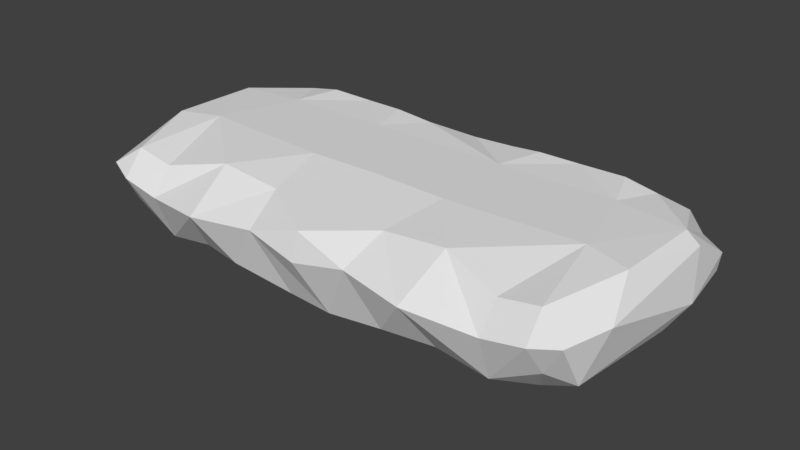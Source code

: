 # Source: Floor_Rock_Cave1.blend  (saved by Blender 2.78.0; exported with 4.5.12 LTS)
import bpy
from mathutils import Matrix  # noqa: F401  (used for matrix-valued properties, if any)

bpy.ops.wm.read_factory_settings(use_empty=True)
scene = bpy.context.scene
scene.name = 'Scene'

# ---- collections
col_collection_1 = bpy.data.collections.new('Collection 1'); scene.collection.children.link(col_collection_1)

# ---- materials (node trees are filled in below, after node groups)
mat_material = bpy.data.materials.new('Material')
mat_material.alpha_threshold = 0.0
mat_material.use_transparent_shadow = False
mat_material.roughness = 0.5
mat_material.line_color = (0.0, 0.0, 0.0, 1.0)

# ---- material node trees

# ---- world
world_world = bpy.data.worlds.new('World'); scene.world = world_world
world_world.color = (0.05088, 0.05088, 0.05088)
world_world.use_sun_shadow = False
world_world.sun_shadow_jitter_overblur = 0.0
world_world.cycles.sampling_method = 'MANUAL'

# ---- meshes
me_cube = bpy.data.meshes.new('Cube')
me_cube.from_pydata([(4.412, 2.257, 0.3895), (4.319, 2.857, 0.5561), (2.452, 3.421, 0.4201), (1.362, 3.805, 1.114), (1.281, 2.044, 0.2371), (2.572, 3.768, 1.089), (3.186, 1.947, 0.3372), (3.68, 3.562, 1.253), (4.453, 1.44, 0.5479), (4.998, 3.368, 1.156), (5.341, 1.331, 0.873), (5.809, 3.285, 1.388), (5.989, 2.261, 1.136), (0.9908, 3.542, 2.352), (1.971, 3.662, 2.438), (1.709, -0.7234, 0.3387), (2.863, 3.825, 2.287), (3.767, 3.611, 2.571), (4.475, -0.7273, 0.4816), (4.679, 3.658, 2.117), (5.433, -0.635, 1.118), (5.693, 3.51, 2.115), (6.281, 0.8021, 1.274), (1.255, 2.879, 3.098), (2.0, 2.842, 3.175), (2.966, 2.944, 3.129), (1.611, 1.847, 3.122), (4.109, 2.871, 3.184), (4.475, 1.865, 3.123), (4.869, 2.859, 3.044), (5.547, 3.042, 2.808), (6.133, 1.674, 3.096), (1.923, -1.65, 0.6703), (1.791, -0.3649, 3.169), (1.057, -1.555, 0.7066), (6.086, -0.4869, 3.128), (3.502, -1.34, 0.6864), (5.186, -1.746, 0.9014), (5.039, -0.2018, 3.172), (3.024, -1.858, 3.074), (1.543, 3.174, 0.3966), (6.076, -2.562, 2.455), (4.475, -2.771, 2.139), (1.485, -1.856, 2.932), (4.475, -2.261, 2.759), (5.433, -2.261, 2.928), (4.43, -2.338, 1.019), (3.217, -2.374, 1.221), (5.59, -2.363, 1.66), (2.057, -2.627, 1.278), (2.855, -3.1, 2.306), (1.292, -2.845, 2.405), (5.451, -2.757, 2.323), (-4.412, 2.257, 0.3895), (-4.319, 2.857, 0.5561), (-2.452, 3.421, 0.4201), (0.0, 3.307, 0.7519), (0.1347, 1.284, 0.2701), (-1.362, 3.805, 1.114), (-1.243, 1.775, 0.2595), (-2.572, 3.768, 1.089), (-3.222, 1.947, 0.3361), (-3.68, 3.562, 1.253), (-4.453, 1.44, 0.5479), (-4.998, 3.368, 1.156), (-5.376, 1.373, 0.8711), (-5.89, 3.11, 1.331), (-5.903, 2.401, 1.075), (-0.9908, 3.542, 2.352), (0.0, 3.574, 1.93), (-0.3493, -0.9422, 0.3699), (-1.971, 3.662, 2.438), (-1.812, -0.7273, 0.3199), (-2.863, 3.825, 2.287), (-3.767, 3.611, 2.571), (-4.475, -0.7273, 0.4816), (-4.679, 3.658, 2.117), (-5.433, -0.635, 1.118), (-5.729, 3.475, 2.11), (-1.039, 2.776, 3.127), (0.1328, 3.013, 2.982), (-2.056, 2.845, 3.175), (-3.011, 2.945, 3.129), (-1.811, 1.866, 3.123), (-4.109, 2.871, 3.184), (-4.475, 1.865, 3.123), (-4.895, 2.864, 3.043), (-5.571, 3.049, 2.807), (-6.099, 1.722, 3.091), (-1.923, -1.65, 0.6703), (-1.791, -0.3649, 3.169), (-1.057, -1.555, 0.7066), (-6.086, -0.4869, 3.128), (-6.079, -1.926, 1.38), (-3.502, -1.34, 0.6864), (-5.186, -1.746, 0.9014), (0.0, -0.313, 3.168), (-5.039, -0.2018, 3.172), (-3.024, -1.858, 3.074), (0.0, -2.938, 2.146), (-1.543, 3.174, 0.3966), (-6.086, -2.526, 2.473), (-4.475, -2.771, 2.139), (0.0, -2.75, 2.791), (-1.485, -1.856, 2.932), (-4.475, -2.261, 2.759), (-5.433, -2.261, 2.928), (-4.43, -2.338, 1.019), (-0.6308, -2.382, 0.9481), (-3.217, -2.374, 1.221), (-5.59, -2.363, 1.66), (-2.057, -2.627, 1.278), (-2.855, -3.1, 2.306), (-1.292, -2.845, 2.405), (0.5519, -2.485, 0.9744), (-5.451, -2.757, 2.323), (6.415, 1.738, 2.8), (6.378, 2.986, 2.129), (6.442, -1.549, 2.553), (6.602, 1.297, 1.783), (6.331, 2.939, 1.71), (6.078, -1.922, 1.373), (-6.371, 2.444, 2.053), (-6.454, 1.39, 2.873), (-6.491, 0.9762, 1.777), (-6.32, -1.549, 2.368), (-6.33, 1.43, 1.33), (-6.314, -1.52, 1.703)], [], [(7, 5, 16), (23, 80, 26), (28, 31, 29), (28, 26, 33), (14, 24, 25), (57, 4, 15), (70, 15, 34), (0, 10, 8), (1, 12, 10), (7, 9, 1), (5, 3, 14), (5, 7, 1), (10, 20, 18), (10, 12, 22), (25, 26, 28), (9, 19, 21), (20, 22, 121), (6, 8, 18), (21, 30, 31), (9, 12, 1), (1, 0, 6), (1, 10, 0), (9, 11, 12), (45, 52, 41), (2, 1, 6), (6, 36, 15), (3, 2, 40), (3, 56, 69), (7, 17, 19), (3, 5, 2), (6, 15, 4), (35, 41, 118), (5, 14, 16), (10, 18, 8), (3, 69, 13), (7, 19, 9), (0, 8, 6), (41, 35, 45), (3, 40, 56), (45, 35, 38), (2, 6, 40), (5, 1, 2), (70, 34, 108), (20, 121, 37), (28, 33, 38), (14, 25, 16), (10, 22, 20), (57, 15, 70), (9, 21, 11), (6, 18, 36), (7, 16, 17), (3, 13, 14), (23, 26, 24), (26, 25, 24), (25, 28, 27), (28, 29, 27), (31, 30, 29), (19, 30, 21), (17, 25, 27), (26, 96, 33), (14, 23, 24), (17, 29, 19), (13, 80, 23), (31, 38, 35), (41, 52, 48), (56, 4, 57), (36, 47, 32), (38, 44, 45), (28, 38, 31), (18, 37, 36), (51, 103, 99), (50, 43, 51), (42, 39, 50), (42, 45, 44), (96, 43, 33), (38, 39, 44), (47, 46, 50), (114, 49, 51), (37, 46, 36), (34, 49, 114), (42, 50, 46), (19, 29, 30), (15, 36, 32), (17, 16, 25), (14, 13, 23), (17, 27, 29), (13, 69, 80), (56, 40, 4), (36, 46, 47), (121, 41, 48), (15, 32, 34), (18, 20, 37), (51, 43, 103), (40, 6, 4), (50, 39, 43), (42, 44, 39), (42, 52, 45), (96, 103, 43), (42, 46, 52), (33, 43, 39), (32, 47, 49), (38, 33, 39), (48, 52, 46), (47, 50, 49), (37, 48, 46), (99, 114, 51), (37, 121, 48), (108, 34, 114), (51, 49, 50), (34, 32, 49), (62, 73, 60), (79, 26, 80), (85, 86, 88), (85, 90, 83), (71, 82, 81), (57, 70, 59), (59, 70, 72), (53, 63, 65), (54, 65, 67), (62, 54, 64), (60, 71, 58), (60, 54, 62), (65, 75, 77), (65, 126, 67), (82, 85, 83), (64, 78, 76), (77, 93, 126), (61, 75, 63), (125, 123, 127), (78, 88, 87), (64, 54, 67), (54, 61, 53), (54, 53, 65), (64, 67, 66), (106, 101, 115), (55, 61, 54), (61, 72, 94), (58, 100, 55), (58, 69, 56), (62, 76, 74), (88, 123, 92), (58, 55, 60), (61, 59, 72), (60, 73, 71), (65, 63, 75), (58, 68, 69), (62, 64, 76), (53, 61, 63), (101, 106, 92), (58, 56, 100), (106, 97, 92), (55, 100, 61), (60, 55, 54), (70, 108, 91), (77, 95, 93), (85, 97, 90), (71, 73, 82), (65, 77, 126), (64, 66, 78), (61, 94, 75), (62, 74, 73), (58, 71, 68), (79, 83, 26), (79, 81, 83), (83, 81, 82), (82, 84, 85), (85, 84, 86), (88, 86, 87), (76, 78, 87), (74, 84, 82), (83, 90, 96), (71, 81, 79), (74, 76, 86), (68, 79, 80), (88, 92, 97), (119, 116, 118), (101, 110, 115), (56, 57, 59), (94, 89, 109), (97, 106, 105), (119, 118, 121), (72, 70, 91), (85, 88, 97), (75, 94, 95), (113, 99, 103), (112, 113, 104), (102, 112, 98), (102, 105, 106), (117, 116, 119), (96, 90, 104), (97, 105, 98), (109, 112, 107), (108, 113, 111), (95, 94, 107), (91, 108, 111), (102, 107, 112), (76, 87, 86), (72, 89, 94), (74, 82, 73), (83, 96, 26), (71, 79, 68), (74, 86, 84), (68, 80, 69), (56, 59, 100), (94, 109, 107), (93, 110, 101), (41, 121, 118), (72, 91, 89), (75, 95, 77), (113, 103, 104), (100, 59, 61), (112, 104, 98), (102, 98, 105), (102, 106, 115), (119, 120, 117), (96, 104, 103), (102, 115, 107), (90, 98, 104), (89, 111, 109), (97, 98, 90), (110, 107, 115), (109, 111, 112), (108, 114, 113), (95, 107, 110), (99, 113, 114), (95, 110, 93), (113, 112, 111), (91, 111, 89), (126, 124, 122), (122, 124, 123), (124, 127, 123), (67, 126, 66), (120, 119, 12, 11), (116, 31, 35, 118), (22, 12, 119), (22, 119, 121), (125, 101, 92, 123), (127, 124, 126, 93), (117, 120, 11, 21), (122, 123, 88, 78), (125, 127, 93, 101), (117, 21, 31, 116), (122, 78, 66, 126)])
_uv = me_cube.uv_layers.new(name='UVMap')
_uv.uv.foreach_set('vector', [0.5598, 0.8573, 0.5611, 0.8709, 0.5446, 0.8719, 0.5327, 0.8907, 0.5354, 0.8998, 0.5219, 0.8999, 0.5219, 0.8558, 0.5288, 0.8407, 0.5353, 0.8549, 0.4485, 0.8854, 0.4485, 0.9083, 0.4013, 0.907, 0.5444, 0.8822, 0.5323, 0.8828, 0.5317, 0.8717, 0.4055, 0.6245, 0.3992, 0.6134, 0.4326, 0.6077, 0.4351, 0.6279, 0.4326, 0.6077, 0.4557, 0.615, 0.3918, 0.5861, 0.3968, 0.5714, 0.3975, 0.5816, 0.3864, 0.582, 0.3962, 0.5664, 0.3968, 0.5714, 0.3803, 0.5823, 0.3794, 0.5728, 0.3864, 0.582, 0.5611, 0.8709, 0.5618, 0.8832, 0.5444, 0.8822, 0.3751, 0.5958, 0.3803, 0.5823, 0.3864, 0.582, 0.3968, 0.5714, 0.4325, 0.5693, 0.4325, 0.5795, 0.3968, 0.5714, 0.3962, 0.5664, 0.4182, 0.5601, 0.4454, 0.8414, 0.4625, 0.8574, 0.4295, 0.8575, 0.5569, 0.8493, 0.5454, 0.8539, 0.545, 0.8504, 0.4325, 0.5693, 0.4182, 0.5601, 0.4564, 0.5628, 0.392, 0.5976, 0.3975, 0.5816, 0.4325, 0.5795, 0.545, 0.8504, 0.5385, 0.8497, 0.5288, 0.8407, 0.3794, 0.5728, 0.3962, 0.5664, 0.3864, 0.582, 0.3864, 0.582, 0.3918, 0.5861, 0.392, 0.5976, 0.3864, 0.582, 0.3968, 0.5714, 0.3918, 0.5861, 0.3794, 0.5728, 0.3838, 0.5674, 0.3962, 0.5664, 0.5777, 0.9558, 0.584, 0.9557, 0.5807, 0.9602, 0.3811, 0.6003, 0.3864, 0.582, 0.392, 0.5976, 0.392, 0.5976, 0.4465, 0.5861, 0.4326, 0.6077, 0.3752, 0.6083, 0.3811, 0.6003, 0.3854, 0.6113, 0.5618, 0.8832, 0.5617, 0.8997, 0.5466, 0.8998, 0.5598, 0.8573, 0.5425, 0.8612, 0.5454, 0.8539, 0.3752, 0.6083, 0.3751, 0.5958, 0.3811, 0.6003, 0.392, 0.5976, 0.4326, 0.6077, 0.3992, 0.6134, 0.5717, 0.9641, 0.5807, 0.9602, 0.5717, 0.9641, 0.5611, 0.8709, 0.5444, 0.8822, 0.5446, 0.8719, 0.3968, 0.5714, 0.4325, 0.5795, 0.3975, 0.5816, 0.5618, 0.8832, 0.5466, 0.8998, 0.5453, 0.8899, 0.5598, 0.8573, 0.5454, 0.8539, 0.5569, 0.8493, 0.3918, 0.5861, 0.3975, 0.5816, 0.392, 0.5976, 0.5807, 0.9602, 0.5717, 0.9641, 0.5777, 0.9558, 0.3752, 0.6083, 0.3854, 0.6113, 0.3837, 0.6245, 0.5777, 0.9558, 0.5717, 0.9641, 0.5695, 0.9587, 0.3811, 0.6003, 0.392, 0.5976, 0.3854, 0.6113, 0.3751, 0.5958, 0.3864, 0.582, 0.3811, 0.6003, 0.4351, 0.6279, 0.4557, 0.615, 0.4633, 0.6318, 0.4325, 0.5693, 0.4564, 0.5628, 0.4564, 0.5714, 0.4485, 0.8854, 0.4013, 0.907, 0.4013, 0.8806, 0.5444, 0.8822, 0.5317, 0.8717, 0.5446, 0.8719, 0.3968, 0.5714, 0.4182, 0.5601, 0.4325, 0.5693, 0.4055, 0.6245, 0.4326, 0.6077, 0.4351, 0.6279, 0.5569, 0.8493, 0.545, 0.8504, 0.5552, 0.8429, 0.392, 0.5976, 0.4325, 0.5795, 0.4465, 0.5861, 0.5598, 0.8573, 0.5446, 0.8719, 0.5425, 0.8612, 0.5618, 0.8832, 0.5453, 0.8899, 0.5444, 0.8822, 0.469, 0.8433, 0.4625, 0.8574, 0.4592, 0.8411, 0.4625, 0.8574, 0.4454, 0.8414, 0.4592, 0.8411, 0.5317, 0.8717, 0.5219, 0.8558, 0.5335, 0.8607, 0.5219, 0.8558, 0.5353, 0.8549, 0.5335, 0.8607, 0.5288, 0.8407, 0.5385, 0.8497, 0.5353, 0.8549, 0.5454, 0.8539, 0.5385, 0.8497, 0.545, 0.8504, 0.5425, 0.8612, 0.5317, 0.8717, 0.5335, 0.8607, 0.4485, 0.9083, 0.4013, 0.9212, 0.4013, 0.907, 0.5444, 0.8822, 0.5327, 0.8907, 0.5323, 0.8828, 0.5425, 0.8612, 0.5353, 0.8549, 0.5454, 0.8539, 0.5453, 0.8899, 0.5354, 0.8998, 0.5327, 0.8907, 0.4474, 0.8719, 0.4013, 0.8806, 0.4013, 0.8724, 0.5807, 0.9602, 0.584, 0.9557, 0.5905, 0.9666, 0.3837, 0.6245, 0.3992, 0.6134, 0.4055, 0.6245, 0.4465, 0.5861, 0.4653, 0.5944, 0.4553, 0.6046, 0.5695, 0.9587, 0.577, 0.9485, 0.5777, 0.9558, 0.4485, 0.8854, 0.4013, 0.8806, 0.4474, 0.8719, 0.4325, 0.5795, 0.4564, 0.5714, 0.4465, 0.5861, 0.5852, 0.9217, 0.5792, 0.9088, 0.586, 0.909, 0.5842, 0.9358, 0.5766, 0.922, 0.5852, 0.9217, 0.5844, 0.9479, 0.5749, 0.9357, 0.5842, 0.9358, 0.5844, 0.9479, 0.5777, 0.9558, 0.577, 0.9485, 0.3983, 0.8586, 0.4124, 0.8427, 0.4231, 0.8588, 0.44, 0.8138, 0.4109, 0.7979, 0.432, 0.7967, 0.4653, 0.5944, 0.4658, 0.5802, 0.4714, 0.5944, 0.4662, 0.6181, 0.4702, 0.6066, 0.4757, 0.6142, 0.4564, 0.5714, 0.4658, 0.5802, 0.4465, 0.5861, 0.4557, 0.615, 0.4702, 0.6066, 0.4662, 0.6181, 0.5844, 0.9479, 0.5842, 0.9358, 0.5957, 0.9503, 0.5454, 0.8539, 0.5353, 0.8549, 0.5385, 0.8497, 0.4326, 0.6077, 0.4465, 0.5861, 0.4553, 0.6046, 0.5425, 0.8612, 0.5446, 0.8719, 0.5317, 0.8717, 0.5444, 0.8822, 0.5453, 0.8899, 0.5327, 0.8907, 0.5425, 0.8612, 0.5335, 0.8607, 0.5353, 0.8549, 0.5453, 0.8899, 0.5466, 0.8998, 0.5354, 0.8998, 0.3837, 0.6245, 0.3854, 0.6113, 0.3992, 0.6134, 0.4465, 0.5861, 0.4658, 0.5802, 0.4653, 0.5944, 0.5853, 0.974, 0.5807, 0.9602, 0.5905, 0.9666, 0.4326, 0.6077, 0.4553, 0.6046, 0.4557, 0.615, 0.4325, 0.5795, 0.4325, 0.5693, 0.4564, 0.5714, 0.5852, 0.9217, 0.5766, 0.922, 0.5792, 0.9088, 0.3854, 0.6113, 0.392, 0.5976, 0.3992, 0.6134, 0.5842, 0.9358, 0.5749, 0.9357, 0.5766, 0.922, 0.5844, 0.9479, 0.577, 0.9485, 0.5749, 0.9357, 0.5844, 0.9479, 0.584, 0.9557, 0.5777, 0.9558, 0.3983, 0.8586, 0.3983, 0.842, 0.4124, 0.8427, 0.5844, 0.9479, 0.5957, 0.9503, 0.584, 0.9557, 0.5662, 0.9239, 0.5766, 0.922, 0.5749, 0.9357, 0.4553, 0.6046, 0.4653, 0.5944, 0.4702, 0.6066, 0.44, 0.8138, 0.394, 0.8139, 0.4109, 0.7979, 0.4628, 0.5681, 0.4716, 0.5708, 0.4658, 0.5802, 0.4653, 0.5944, 0.4714, 0.5944, 0.4702, 0.6066, 0.4564, 0.5714, 0.4628, 0.5681, 0.4658, 0.5802, 0.586, 0.909, 0.5986, 0.9093, 0.5852, 0.9217, 0.4564, 0.5714, 0.4564, 0.5628, 0.4628, 0.5681, 0.4633, 0.6318, 0.4557, 0.615, 0.4662, 0.6181, 0.5852, 0.9217, 0.5988, 0.9261, 0.5842, 0.9358, 0.4557, 0.615, 0.4553, 0.6046, 0.4702, 0.6066, 0.5601, 0.9422, 0.5448, 0.9277, 0.5613, 0.9286, 0.5328, 0.909, 0.5219, 0.8999, 0.5354, 0.8998, 0.5222, 0.944, 0.5356, 0.9448, 0.529, 0.9586, 0.4485, 0.9571, 0.4013, 0.9355, 0.4485, 0.9358, 0.5446, 0.9174, 0.5319, 0.928, 0.5324, 0.9169, 0.4055, 0.6245, 0.4351, 0.6279, 0.3992, 0.6355, 0.3992, 0.6355, 0.4351, 0.6279, 0.4326, 0.6422, 0.3918, 0.6629, 0.3975, 0.6673, 0.3968, 0.6776, 0.3864, 0.6669, 0.3968, 0.6776, 0.3962, 0.6825, 0.3803, 0.6667, 0.3864, 0.6669, 0.3794, 0.6761, 0.5613, 0.9286, 0.5446, 0.9174, 0.5619, 0.9163, 0.3751, 0.6532, 0.3864, 0.6669, 0.3803, 0.6667, 0.3968, 0.6776, 0.4325, 0.6695, 0.4325, 0.6796, 0.3968, 0.6776, 0.395, 0.6827, 0.3962, 0.6825, 0.4658, 0.8192, 0.4817, 0.8353, 0.451, 0.8352, 0.5573, 0.9503, 0.5453, 0.9492, 0.5457, 0.9457, 0.4325, 0.6796, 0.4564, 0.6862, 0.395, 0.6827, 0.392, 0.6513, 0.4325, 0.6695, 0.3975, 0.6673, 0.5833, 0.8576, 0.5562, 0.8056, 0.5887, 0.8441, 0.5453, 0.9492, 0.529, 0.9586, 0.5388, 0.9499, 0.3794, 0.6761, 0.3864, 0.6669, 0.3962, 0.6825, 0.3864, 0.6669, 0.392, 0.6513, 0.3918, 0.6629, 0.3864, 0.6669, 0.3918, 0.6629, 0.3968, 0.6776, 0.3794, 0.6761, 0.3962, 0.6825, 0.3838, 0.6815, 0.5802, 0.8618, 0.5833, 0.8576, 0.5864, 0.8623, 0.3811, 0.6487, 0.392, 0.6513, 0.3864, 0.6669, 0.392, 0.6513, 0.4326, 0.6422, 0.4465, 0.6629, 0.3752, 0.6406, 0.3854, 0.6376, 0.3811, 0.6487, 0.5619, 0.9163, 0.5466, 0.8998, 0.5617, 0.8997, 0.5601, 0.9422, 0.5457, 0.9457, 0.5428, 0.9385, 0.4475, 0.9702, 0.4473, 0.97, 0.4013, 0.97, 0.3752, 0.6406, 0.3811, 0.6487, 0.3751, 0.6532, 0.392, 0.6513, 0.3992, 0.6355, 0.4326, 0.6422, 0.5613, 0.9286, 0.5448, 0.9277, 0.5446, 0.9174, 0.3968, 0.6776, 0.3975, 0.6673, 0.4325, 0.6695, 0.5619, 0.9163, 0.5454, 0.9097, 0.5466, 0.8998, 0.5601, 0.9422, 0.5573, 0.9503, 0.5457, 0.9457, 0.3918, 0.6629, 0.392, 0.6513, 0.3975, 0.6673, 0.5833, 0.8576, 0.5802, 0.8618, 0.5746, 0.8533, 0.3752, 0.6406, 0.3837, 0.6245, 0.3854, 0.6376, 0.5802, 0.8618, 0.572, 0.8585, 0.5746, 0.8533, 0.3811, 0.6487, 0.3854, 0.6376, 0.392, 0.6513, 0.3751, 0.6532, 0.3811, 0.6487, 0.3864, 0.6669, 0.4351, 0.6279, 0.4633, 0.6318, 0.4557, 0.634, 0.4325, 0.6796, 0.4564, 0.6776, 0.4564, 0.6862, 0.4485, 0.9571, 0.4013, 0.9619, 0.4013, 0.9355, 0.5446, 0.9174, 0.5448, 0.9277, 0.5319, 0.928, 0.3968, 0.6776, 0.4325, 0.6796, 0.395, 0.6827, 0.5573, 0.9503, 0.5556, 0.9566, 0.5453, 0.9492, 0.392, 0.6513, 0.4465, 0.6629, 0.4325, 0.6695, 0.5601, 0.9422, 0.5428, 0.9385, 0.5448, 0.9277, 0.5619, 0.9163, 0.5446, 0.9174, 0.5454, 0.9097, 0.4422, 0.8211, 0.451, 0.8352, 0.4302, 0.8353, 0.4422, 0.8211, 0.452, 0.8189, 0.451, 0.8352, 0.451, 0.8352, 0.452, 0.8189, 0.4658, 0.8192, 0.5319, 0.928, 0.5338, 0.939, 0.5222, 0.944, 0.5222, 0.944, 0.5338, 0.939, 0.5356, 0.9448, 0.529, 0.9586, 0.5356, 0.9448, 0.5388, 0.9499, 0.5457, 0.9457, 0.5453, 0.9492, 0.5388, 0.9499, 0.5428, 0.9385, 0.5338, 0.939, 0.5319, 0.928, 0.4485, 0.9358, 0.4013, 0.9355, 0.4013, 0.9212, 0.5446, 0.9174, 0.5324, 0.9169, 0.5328, 0.909, 0.5428, 0.9385, 0.5457, 0.9457, 0.5356, 0.9448, 0.5454, 0.9097, 0.5328, 0.909, 0.5354, 0.8998, 0.4475, 0.9702, 0.4013, 0.97, 0.4013, 0.9619, 0.5385, 0.8244, 0.5285, 0.8413, 0.4983, 0.7926, 0.5833, 0.8576, 0.5935, 0.8517, 0.5864, 0.8623, 0.3837, 0.6245, 0.4055, 0.6245, 0.3992, 0.6355, 0.4465, 0.6629, 0.4553, 0.6443, 0.4653, 0.6545, 0.572, 0.8585, 0.5802, 0.8618, 0.579, 0.8691, 0.5385, 0.8244, 0.4983, 0.7926, 0.516, 0.7862, 0.4326, 0.6422, 0.4351, 0.6279, 0.4557, 0.634, 0.4485, 0.9571, 0.4475, 0.9702, 0.4013, 0.9619, 0.4325, 0.6695, 0.4465, 0.6629, 0.4564, 0.6776, 0.5859, 0.8963, 0.586, 0.909, 0.5792, 0.9088, 0.5855, 0.8822, 0.5859, 0.8963, 0.5773, 0.8955, 0.5864, 0.87, 0.5855, 0.8822, 0.5763, 0.8818, 0.5864, 0.87, 0.579, 0.8691, 0.5802, 0.8618, 0.545, 0.8504, 0.5285, 0.8413, 0.5385, 0.8244, 0.3983, 0.8586, 0.3735, 0.8588, 0.3841, 0.8427, 0.3787, 0.8361, 0.3866, 0.8193, 0.4074, 0.8204, 0.4653, 0.6545, 0.4714, 0.6546, 0.4658, 0.6688, 0.4633, 0.6318, 0.4757, 0.6348, 0.4702, 0.6424, 0.4564, 0.6776, 0.4465, 0.6629, 0.4658, 0.6688, 0.4557, 0.634, 0.4633, 0.6318, 0.4702, 0.6424, 0.5864, 0.87, 0.5978, 0.8682, 0.5855, 0.8822, 0.5457, 0.9457, 0.5388, 0.9499, 0.5356, 0.9448, 0.4326, 0.6422, 0.4553, 0.6443, 0.4465, 0.6629, 0.5428, 0.9385, 0.5319, 0.928, 0.5448, 0.9277, 0.4485, 0.9358, 0.4013, 0.9212, 0.4485, 0.9083, 0.5446, 0.9174, 0.5328, 0.909, 0.5454, 0.9097, 0.5428, 0.9385, 0.5356, 0.9448, 0.5338, 0.939, 0.5454, 0.9097, 0.5354, 0.8998, 0.5466, 0.8998, 0.3837, 0.6245, 0.3992, 0.6355, 0.3854, 0.6376, 0.4465, 0.6629, 0.4653, 0.6545, 0.4658, 0.6688, 0.5887, 0.8441, 0.5935, 0.8517, 0.5833, 0.8576, 0.5807, 0.9602, 0.5853, 0.974, 0.5717, 0.9641, 0.4326, 0.6422, 0.4557, 0.634, 0.4553, 0.6443, 0.4325, 0.6695, 0.4564, 0.6776, 0.4325, 0.6796, 0.5859, 0.8963, 0.5792, 0.9088, 0.5773, 0.8955, 0.3854, 0.6376, 0.3992, 0.6355, 0.392, 0.6513, 0.5855, 0.8822, 0.5773, 0.8955, 0.5763, 0.8818, 0.5864, 0.87, 0.5763, 0.8818, 0.579, 0.8691, 0.5864, 0.87, 0.5802, 0.8618, 0.5864, 0.8623, 0.5385, 0.8244, 0.5552, 0.8429, 0.545, 0.8504, 0.3983, 0.8586, 0.3841, 0.8427, 0.3983, 0.842, 0.5864, 0.87, 0.5864, 0.8623, 0.5978, 0.8682, 0.567, 0.8931, 0.5763, 0.8818, 0.5773, 0.8955, 0.4553, 0.6443, 0.4702, 0.6424, 0.4653, 0.6545, 0.3787, 0.8361, 0.4074, 0.8204, 0.4242, 0.8362, 0.4628, 0.6808, 0.4658, 0.6688, 0.4716, 0.6782, 0.4653, 0.6545, 0.4702, 0.6424, 0.4714, 0.6546, 0.4633, 0.6318, 0.4662, 0.6181, 0.4757, 0.6348, 0.4564, 0.6776, 0.4658, 0.6688, 0.4628, 0.6808, 0.586, 0.909, 0.5859, 0.8963, 0.5986, 0.9093, 0.4564, 0.6776, 0.4628, 0.6808, 0.4564, 0.6862, 0.5859, 0.8963, 0.5855, 0.8822, 0.5997, 0.8926, 0.4557, 0.634, 0.4702, 0.6424, 0.4553, 0.6443, 0.5532, 0.9653, 0.5325, 0.979, 0.5453, 0.9492, 0.5453, 0.9492, 0.5325, 0.979, 0.5289, 0.9585, 0.5726, 0.8141, 0.5887, 0.8441, 0.5562, 0.8056, 0.3962, 0.6825, 0.395, 0.6827, 0.3838, 0.6815, 0.3838, 0.5674, 0.411, 0.5622, 0.3962, 0.5664, 0.3838, 0.5674, 0.4475, 0.8724, 0.4474, 0.8719, 0.4013, 0.8724, 0.4013, 0.8724, 0.4182, 0.5601, 0.3962, 0.5664, 0.411, 0.5622, 0.4182, 0.5601, 0.411, 0.5622, 0.4564, 0.5628, 0.5833, 0.8576, 0.5833, 0.8576, 0.5746, 0.8533, 0.5562, 0.8056, 0.4564, 0.6862, 0.4182, 0.6888, 0.395, 0.6827, 0.4564, 0.6862, 0.545, 0.8504, 0.5552, 0.8429, 0.5552, 0.8429, 0.545, 0.8504, 0.5453, 0.9492, 0.5289, 0.9585, 0.529, 0.9586, 0.5453, 0.9492, 0.5833, 0.8576, 0.5887, 0.8441, 0.5887, 0.8441, 0.5833, 0.8576, 0.545, 0.8504, 0.545, 0.8504, 0.5288, 0.8407, 0.5285, 0.8413, 0.5453, 0.9492, 0.5453, 0.9492, 0.5556, 0.9566, 0.5532, 0.9653])
me_cube.materials.append(mat_material)
me_cube.use_remesh_preserve_volume = False
me_cube.use_remesh_preserve_attributes = False
me_cube.use_mirror_x = True
me_cube.update()

# ---- objects
ob_cave1 = bpy.data.objects.new('Cave1', me_cube)

# ---- transforms, parenting, visibility, modifiers, constraints
ob_cave1.location = (0.0, 0.0, 0.0)
ob_cave1.lock_rotations_4d = False
ob_cave1.empty_display_type = 'ARROWS'
ob_cave1.lineart.crease_threshold = 0.0
ob_cave1.use_mesh_mirror_x = True

# ---- collection membership
col_collection_1.objects.link(ob_cave1)

# ---- scene / render settings (as saved in the file)
scene.frame_start = 1; scene.frame_end = 250; scene.frame_set(1)
scene.render.engine = 'BLENDER_EEVEE_NEXT'
scene.render.resolution_percentage = 50
scene.render.dither_intensity = 0.0
scene.cycles.use_denoising = False
scene.cycles.samples = 128
scene.cycles.sampling_pattern = 'TABULATED_SOBOL'
scene.cycles.light_sampling_threshold = 0.0
scene.cycles.use_adaptive_sampling = False
scene.cycles.use_light_tree = False
scene.cycles.blur_glossy = 0.0
scene.cycles.sample_clamp_indirect = 0.0
scene.view_settings.view_transform = 'Standard'
bpy.context.view_layer.update()

# ---- added for rendering (the .blend has no active camera and no usable light): camera, sun
cam_auto = bpy.data.cameras.new('AutoCamera')
cam_auto.lens = 50.0
cam_auto.sensor_width = 36.0
cam_auto.clip_end = 1000.0
ob_auto_camera = bpy.data.objects.new('AutoCamera', cam_auto)
scene.collection.objects.link(ob_auto_camera)
ob_auto_camera.location = (14.0281, -16.4052, 12.8889)
ob_auto_camera.rotation_euler = (1.09748, -7.21219e-08, 0.694738)
scene.camera = ob_auto_camera
light_auto_sun = bpy.data.lights.new('AutoSun', 'SUN')
light_auto_sun.energy = 3.0
light_auto_sun.angle = 0.0523599
ob_auto_sun = bpy.data.objects.new('AutoSun', light_auto_sun)
scene.collection.objects.link(ob_auto_sun)
ob_auto_sun.rotation_euler = (0.872665, 0.174533, 0.523599)
bpy.context.view_layer.update()
